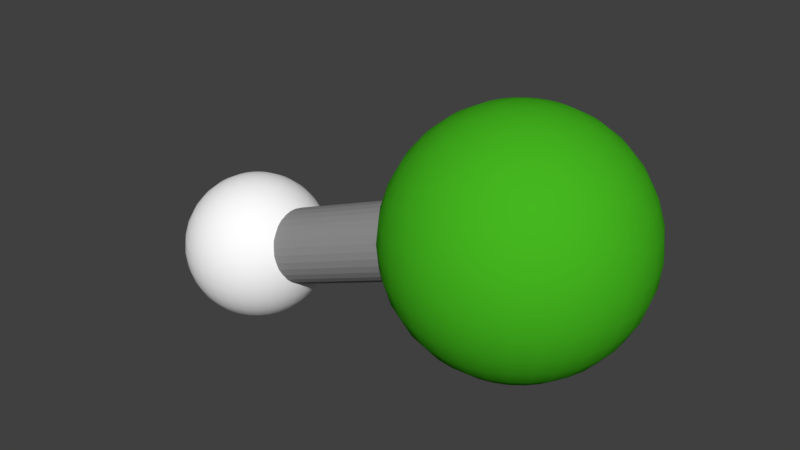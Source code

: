 # Source: HCl.blend  (saved by Blender 2.79.0; exported with 4.5.12 LTS)
import bpy
from mathutils import Matrix  # noqa: F401  (used for matrix-valued properties, if any)

bpy.ops.wm.read_factory_settings(use_empty=True)
scene = bpy.context.scene
scene.name = 'Scene'

# ---- collections
col_collection_1 = bpy.data.collections.new('Collection 1'); scene.collection.children.link(col_collection_1)

# ---- materials (node trees are filled in below, after node groups)
mat_material_003 = bpy.data.materials.new('Material.003')
mat_material_003.alpha_threshold = 0.0
mat_material_003.use_transparent_shadow = False
mat_material_003.diffuse_color = (0.2883, 0.2883, 0.2883, 1.0)
mat_material_003.roughness = 0.5
mat_material_001 = bpy.data.materials.new('Material.001')
mat_material_001.alpha_threshold = 0.0
mat_material_001.use_transparent_shadow = False
mat_material_001.diffuse_color = (1.0, 1.0, 1.0, 1.0)
mat_material_001.roughness = 0.5
mat_material_002 = bpy.data.materials.new('Material.002')
mat_material_002.alpha_threshold = 0.0
mat_material_002.use_transparent_shadow = False
mat_material_002.diffuse_color = (0.05951, 0.4678, 0.0137, 1.0)
mat_material_002.roughness = 0.5

# ---- material node trees

# ---- world
world_world = bpy.data.worlds.new('World'); scene.world = world_world
world_world.color = (0.05088, 0.05088, 0.05088)
world_world.use_sun_shadow = False
world_world.sun_shadow_jitter_overblur = 0.0
world_world.cycles.sampling_method = 'MANUAL'

# ---- meshes
me_cylinder = bpy.data.meshes.new('Cylinder')
me_cylinder.from_pydata([(-3.952, -0.6696, -0.1308), (3.389, -0.2717, 0.558), (-3.987, -0.4887, -0.1137), (3.354, -0.09078, 0.5751), (-4.009, -0.2967, -0.1054), (3.332, 0.1012, 0.5834), (-4.018, -0.1009, -0.1063), (3.323, 0.297, 0.5825), (-4.014, 0.09107, -0.1163), (3.327, 0.489, 0.5725), (-3.997, 0.2719, -0.1351), (3.344, 0.6699, 0.5537), (-3.967, 0.4347, -0.1619), (3.374, 0.8327, 0.5269), (-3.926, 0.5731, -0.1958), (3.415, 0.9711, 0.493), (-3.875, 0.6819, -0.2354), (3.466, 1.08, 0.4534), (-3.816, 0.7568, -0.2791), (3.525, 1.155, 0.4097), (-3.752, 0.7949, -0.3254), (3.589, 1.193, 0.3634), (-3.684, 0.7949, -0.3724), (3.657, 1.193, 0.3164), (-3.616, 0.7567, -0.4183), (3.725, 1.155, 0.2705), (-3.55, 0.6817, -0.4614), (3.791, 1.08, 0.2274), (-3.488, 0.5729, -0.5), (3.852, 0.9709, 0.1888), (-3.434, 0.4345, -0.5326), (3.907, 0.8324, 0.1562), (-3.389, 0.2717, -0.558), (3.952, 0.6696, 0.1308), (-3.354, 0.09078, -0.5751), (3.987, 0.4887, 0.1137), (-3.332, -0.1012, -0.5834), (4.009, 0.2967, 0.1054), (-3.323, -0.297, -0.5825), (4.018, 0.1009, 0.1063), (-3.327, -0.489, -0.5725), (4.014, -0.09107, 0.1163), (-3.344, -0.6699, -0.5537), (3.997, -0.2719, 0.1351), (-3.374, -0.8327, -0.5269), (3.967, -0.4347, 0.1619), (-3.415, -0.9711, -0.493), (3.926, -0.5731, 0.1958), (-3.466, -1.08, -0.4534), (3.875, -0.6819, 0.2354), (-3.525, -1.155, -0.4097), (3.816, -0.7568, 0.2791), (-3.589, -1.193, -0.3634), (3.752, -0.7949, 0.3254), (-3.657, -1.193, -0.3164), (3.684, -0.7949, 0.3724), (-3.725, -1.155, -0.2705), (3.616, -0.7567, 0.4183), (-3.791, -1.08, -0.2274), (3.55, -0.6817, 0.4614), (-3.852, -0.9709, -0.1888), (3.488, -0.5729, 0.5), (-3.907, -0.8324, -0.1562), (3.434, -0.4345, 0.5326)], [], [(0, 1, 3, 2), (2, 3, 5, 4), (4, 5, 7, 6), (6, 7, 9, 8), (8, 9, 11, 10), (10, 11, 13, 12), (12, 13, 15, 14), (14, 15, 17, 16), (16, 17, 19, 18), (18, 19, 21, 20), (20, 21, 23, 22), (22, 23, 25, 24), (24, 25, 27, 26), (26, 27, 29, 28), (28, 29, 31, 30), (30, 31, 33, 32), (32, 33, 35, 34), (34, 35, 37, 36), (36, 37, 39, 38), (38, 39, 41, 40), (40, 41, 43, 42), (42, 43, 45, 44), (44, 45, 47, 46), (46, 47, 49, 48), (48, 49, 51, 50), (50, 51, 53, 52), (52, 53, 55, 54), (54, 55, 57, 56), (56, 57, 59, 58), (58, 59, 61, 60), (3, 1, 63, 61, 59, 57, 55, 53, 51, 49, 47, 45, 43, 41, 39, 37, 35, 33, 31, 29, 27, 25, 23, 21, 19, 17, 15, 13, 11, 9, 7, 5), (60, 61, 63, 62), (62, 63, 1, 0), (0, 2, 4, 6, 8, 10, 12, 14, 16, 18, 20, 22, 24, 26, 28, 30, 32, 34, 36, 38, 40, 42, 44, 46, 48, 50, 52, 54, 56, 58, 60, 62)])
me_cylinder.materials.append(mat_material_003)
me_cylinder.use_remesh_preserve_volume = False
me_cylinder.use_remesh_preserve_attributes = False
me_cylinder.use_mirror_vertex_groups = False
me_cylinder.update()
me_sphere_001 = bpy.data.meshes.new('Sphere.001')
me_sphere_001.from_pydata([(-0.1776, 0.08071, 0.9808), (-0.3484, 0.1583, 0.9239), (-0.5058, 0.2299, 0.8315), (-0.6438, 0.2925, 0.7071), (-0.757, 0.344, 0.5556), (-0.8411, 0.3822, 0.3827), (-0.8929, 0.4058, 0.1951), (-0.9104, 0.4137, 9.045e-08), (-0.8929, 0.4058, -0.1951), (-0.5058, 0.2299, -0.8315), (-0.1585, 0.1138, 0.9808), (-0.3108, 0.2233, 0.9239), (-0.4512, 0.3241, 0.8315), (-0.5743, 0.4125, 0.7071), (-0.6753, 0.4851, 0.5556), (-0.7504, 0.539, 0.3827), (-0.7966, 0.5722, 0.1951), (-0.8122, 0.5834, 9.27e-08), (-0.7966, 0.5722, -0.1951), (-0.7504, 0.539, -0.3827), (-0.6753, 0.4851, -0.5556), (-0.5743, 0.4125, -0.7071), (-0.4512, 0.3241, -0.8315), (-0.3108, 0.2233, -0.9239), (-0.1585, 0.1138, -0.9808), (-0.1332, 0.1425, 0.9808), (-0.2613, 0.2796, 0.9239), (-0.3793, 0.4059, 0.8315), (-0.4828, 0.5166, 0.7071), (-0.5677, 0.6075, 0.5556), (-0.6308, 0.675, 0.3827), (-0.6697, 0.7166, 0.1951), (-0.6828, 0.7306, 9.43e-08), (-0.6697, 0.7166, -0.1951), (-0.6308, 0.675, -0.3827), (-0.5677, 0.6075, -0.5556), (-0.4828, 0.5166, -0.7071), (-0.3793, 0.4059, -0.8315), (-0.2613, 0.2796, -0.9239), (-0.1332, 0.1425, -0.9808), (-0.1028, 0.1658, 0.9808), (-0.2017, 0.3252, 0.9239), (-0.2929, 0.4721, 0.8315), (-0.3727, 0.6009, 0.7071), (-0.4383, 0.7066, 0.5556), (-0.487, 0.7851, 0.3827), (-0.517, 0.8335, 0.1951), (-0.5271, 0.8498, 9.517e-08), (-0.517, 0.8335, -0.1951), (-0.487, 0.7851, -0.3827), (-0.4383, 0.7066, -0.5556), (-0.3727, 0.6009, -0.7071), (-0.2929, 0.4721, -0.8315), (-0.2017, 0.3252, -0.9239), (-0.1028, 0.1658, -0.9808), (-0.06852, 0.1827, 0.9808), (-0.1344, 0.3583, 0.9239), (-0.1951, 0.5202, 0.8315), (-0.2483, 0.6621, 0.7071), (-0.292, 0.7785, 0.5556), (-0.3245, 0.865, 0.3827), (-0.3445, 0.9183, 0.1951), (-0.3512, 0.9363, 9.529e-08), (-0.3445, 0.9183, -0.1951), (-0.3245, 0.865, -0.3827), (-0.292, 0.7785, -0.5556), (-0.2483, 0.6621, -0.7071), (-0.1951, 0.5202, -0.8315), (-0.1344, 0.3583, -0.9239), (-0.06852, 0.1827, -0.9808), (-0.03156, 0.1925, 0.9808), (-0.06192, 0.3776, 0.9239), (-0.08989, 0.5483, 0.8315), (-0.1144, 0.6978, 0.7071), (-0.1345, 0.8205, 0.5556), (-0.1495, 0.9117, 0.3827), (-0.1587, 0.9679, 0.1951), (-0.1618, 0.9868, 9.465e-08), (-0.1587, 0.9679, -0.1951), (-0.1495, 0.9117, -0.3827), (-0.1345, 0.8205, -0.5556), (-0.1144, 0.6978, -0.7071), (-0.08989, 0.5483, -0.8315), (-0.06192, 0.3776, -0.9239), (-0.03156, 0.1925, -0.9808), (0.006601, 0.195, 0.9808), (0.01295, 0.3825, 0.9239), (0.0188, 0.5553, 0.8315), (0.02392, 0.7067, 0.7071), (0.02813, 0.831, 0.5556), (0.03126, 0.9234, 0.3827), (0.03318, 0.9802, 0.1951), (0.03383, 0.9994, 9.327e-08), (0.03318, 0.9802, -0.1951), (0.03126, 0.9234, -0.3827), (0.02813, 0.831, -0.5556), (0.02392, 0.7067, -0.7071), (0.0188, 0.5553, -0.8315), (0.01295, 0.3825, -0.9239), (0.006601, 0.195, -0.9808), (0.04451, 0.1899, 0.9808), (0.08731, 0.3726, 0.9239), (0.1268, 0.5409, 0.8315), (0.1613, 0.6885, 0.7071), (0.1897, 0.8095, 0.5556), (0.2108, 0.8995, 0.3827), (0.2238, 0.9549, 0.1951), (0.2282, 0.9736, 9.121e-08), (0.2238, 0.9549, -0.1951), (0.2108, 0.8995, -0.3827), (0.1897, 0.8095, -0.5556), (0.1613, 0.6885, -0.7071), (0.1268, 0.5409, -0.8315), (0.08731, 0.3726, -0.9239), (0.04451, 0.1899, -0.9808), (0.08071, 0.1776, 0.9808), (0.1583, 0.3484, 0.9239), (0.2299, 0.5058, 0.8315), (0.2925, 0.6438, 0.7071), (0.344, 0.757, 0.5556), (0.3822, 0.8411, 0.3827), (0.4058, 0.8929, 0.1951), (0.4137, 0.9104, 8.854e-08), (0.4058, 0.8929, -0.1951), (0.3822, 0.8411, -0.3827), (0.344, 0.757, -0.5556), (0.2925, 0.6438, -0.7071), (0.2299, 0.5058, -0.8315), (0.1583, 0.3484, -0.9239), (0.08071, 0.1776, -0.9808), (0.1138, 0.1585, 0.9808), (0.2233, 0.3108, 0.9239), (0.3241, 0.4512, 0.8315), (0.4125, 0.5743, 0.7071), (0.4851, 0.6753, 0.5556), (0.539, 0.7504, 0.3827), (0.5722, 0.7966, 0.1951), (0.5834, 0.8122, 8.538e-08), (0.5722, 0.7966, -0.1951), (0.539, 0.7504, -0.3827), (0.4851, 0.6753, -0.5556), (0.4125, 0.5743, -0.7071), (0.3241, 0.4512, -0.8315), (0.2233, 0.3108, -0.9239), (0.1138, 0.1585, -0.9808), (0.1425, 0.1332, 0.9808), (0.2796, 0.2613, 0.9239), (0.4059, 0.3793, 0.8315), (0.5166, 0.4828, 0.7071), (0.6075, 0.5677, 0.5556), (0.675, 0.6308, 0.3827), (0.7166, 0.6697, 0.1951), (0.7306, 0.6828, 8.183e-08), (0.7166, 0.6697, -0.1951), (0.675, 0.6308, -0.3827), (0.6075, 0.5677, -0.5556), (0.5166, 0.4828, -0.7071), (0.4059, 0.3793, -0.8315), (0.2796, 0.2613, -0.9239), (0.1425, 0.1332, -0.9808), (0.1658, 0.1028, 0.9808), (0.3252, 0.2017, 0.9239), (0.4721, 0.2929, 0.8315), (0.6009, 0.3727, 0.7071), (0.7066, 0.4383, 0.5556), (0.7851, 0.487, 0.3827), (0.8335, 0.517, 0.1951), (0.8498, 0.5271, 7.804e-08), (0.8335, 0.517, -0.1951), (0.7851, 0.487, -0.3827), (0.7066, 0.4383, -0.5556), (0.6009, 0.3727, -0.7071), (0.4721, 0.2929, -0.8315), (0.3252, 0.2017, -0.9239), (0.1658, 0.1028, -0.9808), (0.1827, 0.06852, 0.9808), (0.3583, 0.1344, 0.9239), (0.5202, 0.1951, 0.8315), (0.6621, 0.2483, 0.7071), (0.7785, 0.292, 0.5556), (0.865, 0.3245, 0.3827), (0.9183, 0.3445, 0.1951), (0.9363, 0.3512, 7.415e-08), (0.9183, 0.3445, -0.1951), (0.865, 0.3245, -0.3827), (0.7785, 0.292, -0.5556), (0.6621, 0.2483, -0.7071), (0.5202, 0.1951, -0.8315), (0.3583, 0.1344, -0.9239), (0.1827, 0.06852, -0.9808), (0.1925, 0.03156, 0.9808), (0.3776, 0.06192, 0.9239), (0.5483, 0.08989, 0.8315), (0.6978, 0.1144, 0.7071), (0.8205, 0.1345, 0.5556), (0.9117, 0.1495, 0.3827), (0.9679, 0.1587, 0.1951), (0.9868, 0.1618, 7.032e-08), (0.9679, 0.1587, -0.1951), (0.9117, 0.1495, -0.3827), (0.8205, 0.1345, -0.5556), (0.6978, 0.1144, -0.7071), (0.5483, 0.08989, -0.8315), (0.3776, 0.06192, -0.9239), (0.1925, 0.03156, -0.9808), (2.884e-07, -1.167e-07, -1.0), (0.195, -0.0066, 0.9808), (0.3825, -0.01295, 0.9239), (0.5553, -0.0188, 0.8315), (0.7067, -0.02392, 0.7071), (0.831, -0.02813, 0.5556), (0.9234, -0.03126, 0.3827), (0.9802, -0.03318, 0.1951), (0.9994, -0.03383, 6.668e-08), (0.9802, -0.03318, -0.1951), (0.9234, -0.03126, -0.3827), (0.831, -0.02813, -0.5556), (0.7067, -0.02392, -0.7071), (0.5553, -0.0188, -0.8315), (0.3825, -0.01295, -0.9239), (0.195, -0.0066, -0.9808), (0.1899, -0.04451, 0.9808), (0.3726, -0.08731, 0.9239), (0.5409, -0.1268, 0.8315), (0.6885, -0.1613, 0.7071), (0.8095, -0.1897, 0.5556), (0.8995, -0.2108, 0.3827), (0.9549, -0.2238, 0.1951), (0.9736, -0.2282, 6.338e-08), (0.9549, -0.2238, -0.1951), (0.8995, -0.2108, -0.3827), (0.8095, -0.1897, -0.5556), (0.6885, -0.1613, -0.7071), (0.5409, -0.1268, -0.8315), (0.3726, -0.08731, -0.9239), (0.1899, -0.04451, -0.9808), (0.1776, -0.08071, 0.9808), (0.3484, -0.1583, 0.9239), (0.5058, -0.2299, 0.8315), (0.6438, -0.2925, 0.7071), (0.757, -0.344, 0.5556), (0.8411, -0.3822, 0.3827), (0.8929, -0.4058, 0.1951), (0.9104, -0.4137, 6.055e-08), (0.8929, -0.4058, -0.1951), (0.8411, -0.3822, -0.3827), (0.757, -0.344, -0.5556), (0.6438, -0.2925, -0.7071), (0.5058, -0.2299, -0.8315), (0.3484, -0.1583, -0.9239), (0.1776, -0.08071, -0.9808), (0.1585, -0.1138, 0.9808), (0.3108, -0.2233, 0.9239), (0.4512, -0.3241, 0.8315), (0.5743, -0.4125, 0.7071), (0.6753, -0.4851, 0.5556), (0.7504, -0.539, 0.3827), (0.7966, -0.5722, 0.1951), (0.8122, -0.5834, 5.829e-08), (0.7966, -0.5722, -0.1951), (0.7504, -0.539, -0.3827), (0.6753, -0.4851, -0.5556), (0.5743, -0.4125, -0.7071), (0.4512, -0.3241, -0.8315), (0.3108, -0.2233, -0.9239), (0.1585, -0.1138, -0.9808), (0.1332, -0.1425, 0.9808), (0.2613, -0.2796, 0.9239), (0.3793, -0.4059, 0.8315), (0.4828, -0.5166, 0.7071), (0.5677, -0.6075, 0.5556), (0.6308, -0.675, 0.3827), (0.6697, -0.7166, 0.1951), (0.6828, -0.7306, 5.67e-08), (0.6697, -0.7166, -0.1951), (0.6308, -0.675, -0.3827), (0.5677, -0.6075, -0.5556), (0.4828, -0.5166, -0.7071), (0.3793, -0.4059, -0.8315), (0.2613, -0.2796, -0.9239), (0.1332, -0.1425, -0.9808), (0.1028, -0.1658, 0.9808), (0.2017, -0.3252, 0.9239), (0.2929, -0.4721, 0.8315), (0.3727, -0.6009, 0.7071), (0.4383, -0.7066, 0.5556), (0.487, -0.7851, 0.3827), (0.517, -0.8335, 0.1951), (0.5271, -0.8498, 5.582e-08), (0.517, -0.8335, -0.1951), (0.487, -0.7851, -0.3827), (0.4383, -0.7066, -0.5556), (0.3727, -0.6009, -0.7071), (0.2929, -0.4721, -0.8315), (0.2017, -0.3252, -0.9239), (0.1028, -0.1658, -0.9808), (4.193e-07, -4.58e-07, 1.0), (0.06852, -0.1827, 0.9808), (0.1344, -0.3583, 0.9239), (0.1951, -0.5202, 0.8315), (0.2483, -0.6621, 0.7071), (0.292, -0.7785, 0.5556), (0.3245, -0.865, 0.3827), (0.3445, -0.9183, 0.1951), (0.3512, -0.9363, 5.57e-08), (0.3445, -0.9183, -0.1951), (0.3245, -0.865, -0.3827), (0.292, -0.7785, -0.5556), (0.2483, -0.6621, -0.7071), (0.1951, -0.5202, -0.8315), (0.1344, -0.3583, -0.9239), (0.06852, -0.1827, -0.9808), (0.03157, -0.1925, 0.9808), (0.06192, -0.3776, 0.9239), (0.08989, -0.5483, 0.8315), (0.1144, -0.6978, 0.7071), (0.1345, -0.8205, 0.5556), (0.1495, -0.9117, 0.3827), (0.1587, -0.9679, 0.1951), (0.1618, -0.9868, 5.635e-08), (0.1587, -0.9679, -0.1951), (0.1495, -0.9117, -0.3827), (0.1345, -0.8205, -0.5556), (0.1144, -0.6978, -0.7071), (0.08989, -0.5483, -0.8315), (0.06192, -0.3776, -0.9239), (0.03157, -0.1925, -0.9808), (-0.0066, -0.195, 0.9808), (-0.01295, -0.3825, 0.9239), (-0.0188, -0.5553, 0.8315), (-0.02392, -0.7067, 0.7071), (-0.02813, -0.831, 0.5556), (-0.03126, -0.9234, 0.3827), (-0.03318, -0.9802, 0.1951), (-0.03383, -0.9994, 5.773e-08), (-0.03318, -0.9802, -0.1951), (-0.03126, -0.9234, -0.3827), (-0.02813, -0.831, -0.5556), (-0.02392, -0.7067, -0.7071), (-0.0188, -0.5553, -0.8315), (-0.01295, -0.3825, -0.9239), (-0.0066, -0.195, -0.9808), (-0.04451, -0.1899, 0.9808), (-0.08731, -0.3726, 0.9239), (-0.1268, -0.5409, 0.8315), (-0.1613, -0.6885, 0.7071), (-0.1897, -0.8095, 0.5556), (-0.2108, -0.8995, 0.3827), (-0.2238, -0.9549, 0.1951), (-0.2282, -0.9736, 5.979e-08), (-0.2238, -0.9549, -0.1951), (-0.2108, -0.8995, -0.3827), (-0.1897, -0.8095, -0.5556), (-0.1613, -0.6885, -0.7071), (-0.1268, -0.5409, -0.8315), (-0.08731, -0.3726, -0.9239), (-0.04451, -0.1899, -0.9808), (-0.08071, -0.1776, 0.9808), (-0.1583, -0.3484, 0.9239), (-0.2299, -0.5058, 0.8315), (-0.2925, -0.6438, 0.7071), (-0.344, -0.757, 0.5556), (-0.3822, -0.8411, 0.3827), (-0.4058, -0.8929, 0.1951), (-0.4137, -0.9104, 6.245e-08), (-0.4058, -0.8929, -0.1951), (-0.3822, -0.8411, -0.3827), (-0.344, -0.757, -0.5556), (-0.2925, -0.6438, -0.7071), (-0.2299, -0.5058, -0.8315), (-0.1583, -0.3484, -0.9239), (-0.08071, -0.1776, -0.9808), (-0.1138, -0.1585, 0.9808), (-0.2233, -0.3108, 0.9239), (-0.3241, -0.4512, 0.8315), (-0.4125, -0.5743, 0.7071), (-0.4851, -0.6753, 0.5556), (-0.539, -0.7504, 0.3827), (-0.5722, -0.7966, 0.1951), (-0.5834, -0.8122, 6.562e-08), (-0.5722, -0.7966, -0.1951), (-0.539, -0.7504, -0.3827), (-0.4851, -0.6753, -0.5556), (-0.4125, -0.5743, -0.7071), (-0.3241, -0.4512, -0.8315), (-0.2233, -0.3108, -0.9239), (-0.1138, -0.1585, -0.9808), (-0.1425, -0.1332, 0.9808), (-0.2796, -0.2613, 0.9239), (-0.4059, -0.3793, 0.8315), (-0.5166, -0.4828, 0.7071), (-0.6075, -0.5677, 0.5556), (-0.675, -0.6308, 0.3827), (-0.7166, -0.6697, 0.1951), (-0.7306, -0.6828, 6.917e-08), (-0.7166, -0.6697, -0.1951), (-0.675, -0.6308, -0.3827), (-0.6075, -0.5677, -0.5556), (-0.5166, -0.4828, -0.7071), (-0.4059, -0.3793, -0.8315), (-0.2796, -0.2613, -0.9239), (-0.1425, -0.1332, -0.9808), (-0.1658, -0.1028, 0.9808), (-0.3252, -0.2017, 0.9239), (-0.4721, -0.2929, 0.8315), (-0.6009, -0.3727, 0.7071), (-0.7066, -0.4383, 0.5556), (-0.7851, -0.487, 0.3827), (-0.8335, -0.517, 0.1951), (-0.8498, -0.5271, 7.296e-08), (-0.8335, -0.517, -0.1951), (-0.7851, -0.487, -0.3827), (-0.7066, -0.4383, -0.5556), (-0.6009, -0.3727, -0.7071), (-0.4721, -0.2929, -0.8315), (-0.3252, -0.2017, -0.9239), (-0.1658, -0.1028, -0.9808), (-0.1827, -0.06852, 0.9808), (-0.3583, -0.1344, 0.9239), (-0.5202, -0.1951, 0.8315), (-0.6621, -0.2483, 0.7071), (-0.7785, -0.292, 0.5556), (-0.865, -0.3245, 0.3827), (-0.9183, -0.3445, 0.1951), (-0.9363, -0.3512, 7.684e-08), (-0.9183, -0.3445, -0.1951), (-0.865, -0.3245, -0.3827), (-0.7785, -0.292, -0.5556), (-0.6621, -0.2483, -0.7071), (-0.5202, -0.1951, -0.8315), (-0.3583, -0.1344, -0.9239), (-0.1827, -0.06852, -0.9808), (-0.1925, -0.03157, 0.9808), (-0.3776, -0.06192, 0.9239), (-0.5482, -0.08989, 0.8315), (-0.6978, -0.1144, 0.7071), (-0.8205, -0.1345, 0.5556), (-0.9117, -0.1495, 0.3827), (-0.9679, -0.1587, 0.1951), (-0.9868, -0.1618, 8.068e-08), (-0.9679, -0.1587, -0.1951), (-0.9117, -0.1495, -0.3827), (-0.8205, -0.1345, -0.5556), (-0.6978, -0.1144, -0.7071), (-0.5482, -0.08989, -0.8315), (-0.3776, -0.06192, -0.9239), (-0.1925, -0.03157, -0.9808), (-0.195, 0.0066, 0.9808), (-0.3825, 0.01295, 0.9239), (-0.5553, 0.0188, 0.8315), (-0.7067, 0.02392, 0.7071), (-0.831, 0.02813, 0.5556), (-0.9234, 0.03126, 0.3827), (-0.9802, 0.03318, 0.1951), (-0.9994, 0.03383, 8.432e-08), (-0.9802, 0.03318, -0.1951), (-0.9234, 0.03126, -0.3827), (-0.831, 0.02813, -0.5556), (-0.7067, 0.02392, -0.7071), (-0.5553, 0.0188, -0.8315), (-0.3825, 0.01295, -0.9239), (-0.195, 0.0066, -0.9808), (-0.1899, 0.04451, 0.9808), (-0.3726, 0.08731, 0.9239), (-0.5409, 0.1268, 0.8315), (-0.6885, 0.1613, 0.7071), (-0.8095, 0.1897, 0.5556), (-0.8995, 0.2108, 0.3827), (-0.9549, 0.2238, 0.1951), (-0.9736, 0.2282, 8.761e-08), (-0.9549, 0.2238, -0.1951), (-0.8995, 0.2108, -0.3827), (-0.8095, 0.1897, -0.5556), (-0.6885, 0.1613, -0.7071), (-0.5409, 0.1268, -0.8315), (-0.3726, 0.08731, -0.9239), (-0.1899, 0.04451, -0.9808), (-0.8411, 0.3822, -0.3827), (-0.757, 0.344, -0.5556), (-0.6438, 0.2925, -0.7071), (-0.3484, 0.1583, -0.9239), (-0.1776, 0.08071, -0.9808)], [], [(205, 481, 24), (8, 7, 17, 18), (1, 0, 10, 11), (477, 8, 18, 19), (2, 1, 11, 12), (478, 477, 19, 20), (3, 2, 12, 13), (479, 478, 20, 21), (4, 3, 13, 14), (9, 479, 21, 22), (5, 4, 14, 15), (480, 9, 22, 23), (6, 5, 15, 16), (481, 480, 23, 24), (7, 6, 16, 17), (0, 296, 10), (24, 23, 38, 39), (17, 16, 31, 32), (10, 296, 25), (205, 24, 39), (18, 17, 32, 33), (11, 10, 25, 26), (19, 18, 33, 34), (12, 11, 26, 27), (20, 19, 34, 35), (13, 12, 27, 28), (21, 20, 35, 36), (14, 13, 28, 29), (22, 21, 36, 37), (15, 14, 29, 30), (23, 22, 37, 38), (16, 15, 30, 31), (28, 27, 42, 43), (36, 35, 50, 51), (29, 28, 43, 44), (37, 36, 51, 52), (30, 29, 44, 45), (38, 37, 52, 53), (31, 30, 45, 46), (39, 38, 53, 54), (32, 31, 46, 47), (25, 296, 40), (205, 39, 54), (33, 32, 47, 48), (26, 25, 40, 41), (34, 33, 48, 49), (27, 26, 41, 42), (35, 34, 49, 50), (47, 46, 61, 62), (40, 296, 55), (205, 54, 69), (48, 47, 62, 63), (41, 40, 55, 56), (49, 48, 63, 64), (42, 41, 56, 57), (50, 49, 64, 65), (43, 42, 57, 58), (51, 50, 65, 66), (44, 43, 58, 59), (52, 51, 66, 67), (45, 44, 59, 60), (53, 52, 67, 68), (46, 45, 60, 61), (54, 53, 68, 69), (66, 65, 80, 81), (59, 58, 73, 74), (67, 66, 81, 82), (60, 59, 74, 75), (68, 67, 82, 83), (61, 60, 75, 76), (69, 68, 83, 84), (62, 61, 76, 77), (55, 296, 70), (205, 69, 84), (63, 62, 77, 78), (56, 55, 70, 71), (64, 63, 78, 79), (57, 56, 71, 72), (65, 64, 79, 80), (58, 57, 72, 73), (205, 84, 99), (78, 77, 92, 93), (71, 70, 85, 86), (79, 78, 93, 94), (72, 71, 86, 87), (80, 79, 94, 95), (73, 72, 87, 88), (81, 80, 95, 96), (74, 73, 88, 89), (82, 81, 96, 97), (75, 74, 89, 90), (83, 82, 97, 98), (76, 75, 90, 91), (84, 83, 98, 99), (77, 76, 91, 92), (70, 296, 85), (97, 96, 111, 112), (90, 89, 104, 105), (98, 97, 112, 113), (91, 90, 105, 106), (99, 98, 113, 114), (92, 91, 106, 107), (85, 296, 100), (205, 99, 114), (93, 92, 107, 108), (86, 85, 100, 101), (94, 93, 108, 109), (87, 86, 101, 102), (95, 94, 109, 110), (88, 87, 102, 103), (96, 95, 110, 111), (89, 88, 103, 104), (101, 100, 115, 116), (109, 108, 123, 124), (102, 101, 116, 117), (110, 109, 124, 125), (103, 102, 117, 118), (111, 110, 125, 126), (104, 103, 118, 119), (112, 111, 126, 127), (105, 104, 119, 120), (113, 112, 127, 128), (106, 105, 120, 121), (114, 113, 128, 129), (107, 106, 121, 122), (100, 296, 115), (205, 114, 129), (108, 107, 122, 123), (120, 119, 134, 135), (128, 127, 142, 143), (121, 120, 135, 136), (129, 128, 143, 144), (122, 121, 136, 137), (115, 296, 130), (205, 129, 144), (123, 122, 137, 138), (116, 115, 130, 131), (124, 123, 138, 139), (117, 116, 131, 132), (125, 124, 139, 140), (118, 117, 132, 133), (126, 125, 140, 141), (119, 118, 133, 134), (127, 126, 141, 142), (139, 138, 153, 154), (132, 131, 146, 147), (140, 139, 154, 155), (133, 132, 147, 148), (141, 140, 155, 156), (134, 133, 148, 149), (142, 141, 156, 157), (135, 134, 149, 150), (143, 142, 157, 158), (136, 135, 150, 151), (144, 143, 158, 159), (137, 136, 151, 152), (130, 296, 145), (205, 144, 159), (138, 137, 152, 153), (131, 130, 145, 146), (158, 157, 172, 173), (151, 150, 165, 166), (159, 158, 173, 174), (152, 151, 166, 167), (145, 296, 160), (205, 159, 174), (153, 152, 167, 168), (146, 145, 160, 161), (154, 153, 168, 169), (147, 146, 161, 162), (155, 154, 169, 170), (148, 147, 162, 163), (156, 155, 170, 171), (149, 148, 163, 164), (157, 156, 171, 172), (150, 149, 164, 165), (162, 161, 176, 177), (170, 169, 184, 185), (163, 162, 177, 178), (171, 170, 185, 186), (164, 163, 178, 179), (172, 171, 186, 187), (165, 164, 179, 180), (173, 172, 187, 188), (166, 165, 180, 181), (174, 173, 188, 189), (167, 166, 181, 182), (160, 296, 175), (205, 174, 189), (168, 167, 182, 183), (161, 160, 175, 176), (169, 168, 183, 184), (181, 180, 195, 196), (189, 188, 203, 204), (182, 181, 196, 197), (175, 296, 190), (205, 189, 204), (183, 182, 197, 198), (176, 175, 190, 191), (184, 183, 198, 199), (177, 176, 191, 192), (185, 184, 199, 200), (178, 177, 192, 193), (186, 185, 200, 201), (179, 178, 193, 194), (187, 186, 201, 202), (180, 179, 194, 195), (188, 187, 202, 203), (200, 199, 215, 216), (193, 192, 208, 209), (201, 200, 216, 217), (194, 193, 209, 210), (202, 201, 217, 218), (195, 194, 210, 211), (203, 202, 218, 219), (196, 195, 211, 212), (204, 203, 219, 220), (197, 196, 212, 213), (190, 296, 206), (205, 204, 220), (198, 197, 213, 214), (191, 190, 206, 207), (199, 198, 214, 215), (192, 191, 207, 208), (220, 219, 234, 235), (213, 212, 227, 228), (206, 296, 221), (205, 220, 235), (214, 213, 228, 229), (207, 206, 221, 222), (215, 214, 229, 230), (208, 207, 222, 223), (216, 215, 230, 231), (209, 208, 223, 224), (217, 216, 231, 232), (210, 209, 224, 225), (218, 217, 232, 233), (211, 210, 225, 226), (219, 218, 233, 234), (212, 211, 226, 227), (232, 231, 246, 247), (225, 224, 239, 240), (233, 232, 247, 248), (226, 225, 240, 241), (234, 233, 248, 249), (227, 226, 241, 242), (235, 234, 249, 250), (228, 227, 242, 243), (221, 296, 236), (205, 235, 250), (229, 228, 243, 244), (222, 221, 236, 237), (230, 229, 244, 245), (223, 222, 237, 238), (231, 230, 245, 246), (224, 223, 238, 239), (236, 296, 251), (205, 250, 265), (244, 243, 258, 259), (237, 236, 251, 252), (245, 244, 259, 260), (238, 237, 252, 253), (246, 245, 260, 261), (239, 238, 253, 254), (247, 246, 261, 262), (240, 239, 254, 255), (248, 247, 262, 263), (241, 240, 255, 256), (249, 248, 263, 264), (242, 241, 256, 257), (250, 249, 264, 265), (243, 242, 257, 258), (255, 254, 269, 270), (263, 262, 277, 278), (256, 255, 270, 271), (264, 263, 278, 279), (257, 256, 271, 272), (265, 264, 279, 280), (258, 257, 272, 273), (251, 296, 266), (205, 265, 280), (259, 258, 273, 274), (252, 251, 266, 267), (260, 259, 274, 275), (253, 252, 267, 268), (261, 260, 275, 276), (254, 253, 268, 269), (262, 261, 276, 277), (274, 273, 288, 289), (267, 266, 281, 282), (275, 274, 289, 290), (268, 267, 282, 283), (276, 275, 290, 291), (269, 268, 283, 284), (277, 276, 291, 292), (270, 269, 284, 285), (278, 277, 292, 293), (271, 270, 285, 286), (279, 278, 293, 294), (272, 271, 286, 287), (280, 279, 294, 295), (273, 272, 287, 288), (266, 296, 281), (205, 280, 295), (293, 292, 308, 309), (286, 285, 301, 302), (294, 293, 309, 310), (287, 286, 302, 303), (295, 294, 310, 311), (288, 287, 303, 304), (281, 296, 297), (205, 295, 311), (289, 288, 304, 305), (282, 281, 297, 298), (290, 289, 305, 306), (283, 282, 298, 299), (291, 290, 306, 307), (284, 283, 299, 300), (292, 291, 307, 308), (285, 284, 300, 301), (298, 297, 312, 313), (306, 305, 320, 321), (299, 298, 313, 314), (307, 306, 321, 322), (300, 299, 314, 315), (308, 307, 322, 323), (301, 300, 315, 316), (309, 308, 323, 324), (302, 301, 316, 317), (310, 309, 324, 325), (303, 302, 317, 318), (311, 310, 325, 326), (304, 303, 318, 319), (297, 296, 312), (205, 311, 326), (305, 304, 319, 320), (317, 316, 331, 332), (325, 324, 339, 340), (318, 317, 332, 333), (326, 325, 340, 341), (319, 318, 333, 334), (312, 296, 327), (205, 326, 341), (320, 319, 334, 335), (313, 312, 327, 328), (321, 320, 335, 336), (314, 313, 328, 329), (322, 321, 336, 337), (315, 314, 329, 330), (323, 322, 337, 338), (316, 315, 330, 331), (324, 323, 338, 339), (336, 335, 350, 351), (329, 328, 343, 344), (337, 336, 351, 352), (330, 329, 344, 345), (338, 337, 352, 353), (331, 330, 345, 346), (339, 338, 353, 354), (332, 331, 346, 347), (340, 339, 354, 355), (333, 332, 347, 348), (341, 340, 355, 356), (334, 333, 348, 349), (327, 296, 342), (205, 341, 356), (335, 334, 349, 350), (328, 327, 342, 343), (355, 354, 369, 370), (348, 347, 362, 363), (356, 355, 370, 371), (349, 348, 363, 364), (342, 296, 357), (205, 356, 371), (350, 349, 364, 365), (343, 342, 357, 358), (351, 350, 365, 366), (344, 343, 358, 359), (352, 351, 366, 367), (345, 344, 359, 360), (353, 352, 367, 368), (346, 345, 360, 361), (354, 353, 368, 369), (347, 346, 361, 362), (367, 366, 381, 382), (360, 359, 374, 375), (368, 367, 382, 383), (361, 360, 375, 376), (369, 368, 383, 384), (362, 361, 376, 377), (370, 369, 384, 385), (363, 362, 377, 378), (371, 370, 385, 386), (364, 363, 378, 379), (357, 296, 372), (205, 371, 386), (365, 364, 379, 380), (358, 357, 372, 373), (366, 365, 380, 381), (359, 358, 373, 374), (386, 385, 400, 401), (379, 378, 393, 394), (372, 296, 387), (205, 386, 401), (380, 379, 394, 395), (373, 372, 387, 388), (381, 380, 395, 396), (374, 373, 388, 389), (382, 381, 396, 397), (375, 374, 389, 390), (383, 382, 397, 398), (376, 375, 390, 391), (384, 383, 398, 399), (377, 376, 391, 392), (385, 384, 399, 400), (378, 377, 392, 393), (390, 389, 404, 405), (398, 397, 412, 413), (391, 390, 405, 406), (399, 398, 413, 414), (392, 391, 406, 407), (400, 399, 414, 415), (393, 392, 407, 408), (401, 400, 415, 416), (394, 393, 408, 409), (387, 296, 402), (205, 401, 416), (395, 394, 409, 410), (388, 387, 402, 403), (396, 395, 410, 411), (389, 388, 403, 404), (397, 396, 411, 412), (409, 408, 423, 424), (402, 296, 417), (205, 416, 431), (410, 409, 424, 425), (403, 402, 417, 418), (411, 410, 425, 426), (404, 403, 418, 419), (412, 411, 426, 427), (405, 404, 419, 420), (413, 412, 427, 428), (406, 405, 420, 421), (414, 413, 428, 429), (407, 406, 421, 422), (415, 414, 429, 430), (408, 407, 422, 423), (416, 415, 430, 431), (428, 427, 442, 443), (421, 420, 435, 436), (429, 428, 443, 444), (422, 421, 436, 437), (430, 429, 444, 445), (423, 422, 437, 438), (431, 430, 445, 446), (424, 423, 438, 439), (417, 296, 432), (205, 431, 446), (425, 424, 439, 440), (418, 417, 432, 433), (426, 425, 440, 441), (419, 418, 433, 434), (427, 426, 441, 442), (420, 419, 434, 435), (432, 296, 447), (205, 446, 461), (440, 439, 454, 455), (433, 432, 447, 448), (441, 440, 455, 456), (434, 433, 448, 449), (442, 441, 456, 457), (435, 434, 449, 450), (443, 442, 457, 458), (436, 435, 450, 451), (444, 443, 458, 459), (437, 436, 451, 452), (445, 444, 459, 460), (438, 437, 452, 453), (446, 445, 460, 461), (439, 438, 453, 454), (451, 450, 465, 466), (459, 458, 473, 474), (452, 451, 466, 467), (460, 459, 474, 475), (453, 452, 467, 468), (461, 460, 475, 476), (454, 453, 468, 469), (447, 296, 462), (205, 461, 476), (455, 454, 469, 470), (448, 447, 462, 463), (456, 455, 470, 471), (449, 448, 463, 464), (457, 456, 471, 472), (450, 449, 464, 465), (458, 457, 472, 473), (470, 469, 7, 8), (463, 462, 0, 1), (471, 470, 8, 477), (464, 463, 1, 2), (472, 471, 477, 478), (465, 464, 2, 3), (473, 472, 478, 479), (466, 465, 3, 4), (474, 473, 479, 9), (467, 466, 4, 5), (475, 474, 9, 480), (468, 467, 5, 6), (476, 475, 480, 481), (469, 468, 6, 7), (462, 296, 0), (205, 476, 481)])
me_sphere_001.polygons.foreach_set('use_smooth', [True] * 512)
me_sphere_001.materials.append(mat_material_001)
me_sphere_001.use_remesh_preserve_volume = False
me_sphere_001.use_remesh_preserve_attributes = False
me_sphere_001.use_mirror_vertex_groups = False
me_sphere_001.update()
me_sphere = bpy.data.meshes.new('Sphere')
me_sphere.from_pydata([(-0.1776, 0.08071, 0.9808), (-0.3484, 0.1583, 0.9239), (-0.5058, 0.2299, 0.8315), (-0.6438, 0.2925, 0.7071), (-0.757, 0.344, 0.5556), (-0.8411, 0.3822, 0.3827), (-0.8929, 0.4058, 0.1951), (-0.9104, 0.4137, 9.045e-08), (-0.8929, 0.4058, -0.1951), (-0.5058, 0.2299, -0.8315), (-0.1585, 0.1138, 0.9808), (-0.3108, 0.2233, 0.9239), (-0.4512, 0.3241, 0.8315), (-0.5743, 0.4125, 0.7071), (-0.6753, 0.4851, 0.5556), (-0.7504, 0.539, 0.3827), (-0.7966, 0.5722, 0.1951), (-0.8122, 0.5834, 9.27e-08), (-0.7966, 0.5722, -0.1951), (-0.7504, 0.539, -0.3827), (-0.6753, 0.4851, -0.5556), (-0.5743, 0.4125, -0.7071), (-0.4512, 0.3241, -0.8315), (-0.3108, 0.2233, -0.9239), (-0.1585, 0.1138, -0.9808), (-0.1332, 0.1425, 0.9808), (-0.2613, 0.2796, 0.9239), (-0.3793, 0.4059, 0.8315), (-0.4828, 0.5166, 0.7071), (-0.5677, 0.6075, 0.5556), (-0.6308, 0.675, 0.3827), (-0.6697, 0.7166, 0.1951), (-0.6828, 0.7306, 9.43e-08), (-0.6697, 0.7166, -0.1951), (-0.6308, 0.675, -0.3827), (-0.5677, 0.6075, -0.5556), (-0.4828, 0.5166, -0.7071), (-0.3793, 0.4059, -0.8315), (-0.2613, 0.2796, -0.9239), (-0.1332, 0.1425, -0.9808), (-0.1028, 0.1658, 0.9808), (-0.2017, 0.3252, 0.9239), (-0.2929, 0.4721, 0.8315), (-0.3727, 0.6009, 0.7071), (-0.4383, 0.7066, 0.5556), (-0.487, 0.7851, 0.3827), (-0.517, 0.8335, 0.1951), (-0.5271, 0.8498, 9.517e-08), (-0.517, 0.8335, -0.1951), (-0.487, 0.7851, -0.3827), (-0.4383, 0.7066, -0.5556), (-0.3727, 0.6009, -0.7071), (-0.2929, 0.4721, -0.8315), (-0.2017, 0.3252, -0.9239), (-0.1028, 0.1658, -0.9808), (-0.06852, 0.1827, 0.9808), (-0.1344, 0.3583, 0.9239), (-0.1951, 0.5202, 0.8315), (-0.2483, 0.6621, 0.7071), (-0.292, 0.7785, 0.5556), (-0.3245, 0.865, 0.3827), (-0.3445, 0.9183, 0.1951), (-0.3512, 0.9363, 9.529e-08), (-0.3445, 0.9183, -0.1951), (-0.3245, 0.865, -0.3827), (-0.292, 0.7785, -0.5556), (-0.2483, 0.6621, -0.7071), (-0.1951, 0.5202, -0.8315), (-0.1344, 0.3583, -0.9239), (-0.06852, 0.1827, -0.9808), (-0.03156, 0.1925, 0.9808), (-0.06192, 0.3776, 0.9239), (-0.08989, 0.5483, 0.8315), (-0.1144, 0.6978, 0.7071), (-0.1345, 0.8205, 0.5556), (-0.1495, 0.9117, 0.3827), (-0.1587, 0.9679, 0.1951), (-0.1618, 0.9868, 9.465e-08), (-0.1587, 0.9679, -0.1951), (-0.1495, 0.9117, -0.3827), (-0.1345, 0.8205, -0.5556), (-0.1144, 0.6978, -0.7071), (-0.08989, 0.5483, -0.8315), (-0.06192, 0.3776, -0.9239), (-0.03156, 0.1925, -0.9808), (0.006601, 0.195, 0.9808), (0.01295, 0.3825, 0.9239), (0.0188, 0.5553, 0.8315), (0.02392, 0.7067, 0.7071), (0.02813, 0.831, 0.5556), (0.03126, 0.9234, 0.3827), (0.03318, 0.9802, 0.1951), (0.03383, 0.9994, 9.327e-08), (0.03318, 0.9802, -0.1951), (0.03126, 0.9234, -0.3827), (0.02813, 0.831, -0.5556), (0.02392, 0.7067, -0.7071), (0.0188, 0.5553, -0.8315), (0.01295, 0.3825, -0.9239), (0.006601, 0.195, -0.9808), (0.04451, 0.1899, 0.9808), (0.08731, 0.3726, 0.9239), (0.1268, 0.5409, 0.8315), (0.1613, 0.6885, 0.7071), (0.1897, 0.8095, 0.5556), (0.2108, 0.8995, 0.3827), (0.2238, 0.9549, 0.1951), (0.2282, 0.9736, 9.121e-08), (0.2238, 0.9549, -0.1951), (0.2108, 0.8995, -0.3827), (0.1897, 0.8095, -0.5556), (0.1613, 0.6885, -0.7071), (0.1268, 0.5409, -0.8315), (0.08731, 0.3726, -0.9239), (0.04451, 0.1899, -0.9808), (0.08071, 0.1776, 0.9808), (0.1583, 0.3484, 0.9239), (0.2299, 0.5058, 0.8315), (0.2925, 0.6438, 0.7071), (0.344, 0.757, 0.5556), (0.3822, 0.8411, 0.3827), (0.4058, 0.8929, 0.1951), (0.4137, 0.9104, 8.854e-08), (0.4058, 0.8929, -0.1951), (0.3822, 0.8411, -0.3827), (0.344, 0.757, -0.5556), (0.2925, 0.6438, -0.7071), (0.2299, 0.5058, -0.8315), (0.1583, 0.3484, -0.9239), (0.08071, 0.1776, -0.9808), (0.1138, 0.1585, 0.9808), (0.2233, 0.3108, 0.9239), (0.3241, 0.4512, 0.8315), (0.4125, 0.5743, 0.7071), (0.4851, 0.6753, 0.5556), (0.539, 0.7504, 0.3827), (0.5722, 0.7966, 0.1951), (0.5834, 0.8122, 8.538e-08), (0.5722, 0.7966, -0.1951), (0.539, 0.7504, -0.3827), (0.4851, 0.6753, -0.5556), (0.4125, 0.5743, -0.7071), (0.3241, 0.4512, -0.8315), (0.2233, 0.3108, -0.9239), (0.1138, 0.1585, -0.9808), (0.1425, 0.1332, 0.9808), (0.2796, 0.2613, 0.9239), (0.4059, 0.3793, 0.8315), (0.5166, 0.4828, 0.7071), (0.6075, 0.5677, 0.5556), (0.675, 0.6308, 0.3827), (0.7166, 0.6697, 0.1951), (0.7306, 0.6828, 8.183e-08), (0.7166, 0.6697, -0.1951), (0.675, 0.6308, -0.3827), (0.6075, 0.5677, -0.5556), (0.5166, 0.4828, -0.7071), (0.4059, 0.3793, -0.8315), (0.2796, 0.2613, -0.9239), (0.1425, 0.1332, -0.9808), (0.1658, 0.1028, 0.9808), (0.3252, 0.2017, 0.9239), (0.4721, 0.2929, 0.8315), (0.6009, 0.3727, 0.7071), (0.7066, 0.4383, 0.5556), (0.7851, 0.487, 0.3827), (0.8335, 0.517, 0.1951), (0.8498, 0.5271, 7.804e-08), (0.8335, 0.517, -0.1951), (0.7851, 0.487, -0.3827), (0.7066, 0.4383, -0.5556), (0.6009, 0.3727, -0.7071), (0.4721, 0.2929, -0.8315), (0.3252, 0.2017, -0.9239), (0.1658, 0.1028, -0.9808), (0.1827, 0.06852, 0.9808), (0.3583, 0.1344, 0.9239), (0.5202, 0.1951, 0.8315), (0.6621, 0.2483, 0.7071), (0.7785, 0.292, 0.5556), (0.865, 0.3245, 0.3827), (0.9183, 0.3445, 0.1951), (0.9363, 0.3512, 7.415e-08), (0.9183, 0.3445, -0.1951), (0.865, 0.3245, -0.3827), (0.7785, 0.292, -0.5556), (0.6621, 0.2483, -0.7071), (0.5202, 0.1951, -0.8315), (0.3583, 0.1344, -0.9239), (0.1827, 0.06852, -0.9808), (0.1925, 0.03156, 0.9808), (0.3776, 0.06192, 0.9239), (0.5483, 0.08989, 0.8315), (0.6978, 0.1144, 0.7071), (0.8205, 0.1345, 0.5556), (0.9117, 0.1495, 0.3827), (0.9679, 0.1587, 0.1951), (0.9868, 0.1618, 7.032e-08), (0.9679, 0.1587, -0.1951), (0.9117, 0.1495, -0.3827), (0.8205, 0.1345, -0.5556), (0.6978, 0.1144, -0.7071), (0.5483, 0.08989, -0.8315), (0.3776, 0.06192, -0.9239), (0.1925, 0.03156, -0.9808), (2.884e-07, -1.167e-07, -1.0), (0.195, -0.0066, 0.9808), (0.3825, -0.01295, 0.9239), (0.5553, -0.0188, 0.8315), (0.7067, -0.02392, 0.7071), (0.831, -0.02813, 0.5556), (0.9234, -0.03126, 0.3827), (0.9802, -0.03318, 0.1951), (0.9994, -0.03383, 6.668e-08), (0.9802, -0.03318, -0.1951), (0.9234, -0.03126, -0.3827), (0.831, -0.02813, -0.5556), (0.7067, -0.02392, -0.7071), (0.5553, -0.0188, -0.8315), (0.3825, -0.01295, -0.9239), (0.195, -0.0066, -0.9808), (0.1899, -0.04451, 0.9808), (0.3726, -0.08731, 0.9239), (0.5409, -0.1268, 0.8315), (0.6885, -0.1613, 0.7071), (0.8095, -0.1897, 0.5556), (0.8995, -0.2108, 0.3827), (0.9549, -0.2238, 0.1951), (0.9736, -0.2282, 6.338e-08), (0.9549, -0.2238, -0.1951), (0.8995, -0.2108, -0.3827), (0.8095, -0.1897, -0.5556), (0.6885, -0.1613, -0.7071), (0.5409, -0.1268, -0.8315), (0.3726, -0.08731, -0.9239), (0.1899, -0.04451, -0.9808), (0.1776, -0.08071, 0.9808), (0.3484, -0.1583, 0.9239), (0.5058, -0.2299, 0.8315), (0.6438, -0.2925, 0.7071), (0.757, -0.344, 0.5556), (0.8411, -0.3822, 0.3827), (0.8929, -0.4058, 0.1951), (0.9104, -0.4137, 6.055e-08), (0.8929, -0.4058, -0.1951), (0.8411, -0.3822, -0.3827), (0.757, -0.344, -0.5556), (0.6438, -0.2925, -0.7071), (0.5058, -0.2299, -0.8315), (0.3484, -0.1583, -0.9239), (0.1776, -0.08071, -0.9808), (0.1585, -0.1138, 0.9808), (0.3108, -0.2233, 0.9239), (0.4512, -0.3241, 0.8315), (0.5743, -0.4125, 0.7071), (0.6753, -0.4851, 0.5556), (0.7504, -0.539, 0.3827), (0.7966, -0.5722, 0.1951), (0.8122, -0.5834, 5.829e-08), (0.7966, -0.5722, -0.1951), (0.7504, -0.539, -0.3827), (0.6753, -0.4851, -0.5556), (0.5743, -0.4125, -0.7071), (0.4512, -0.3241, -0.8315), (0.3108, -0.2233, -0.9239), (0.1585, -0.1138, -0.9808), (0.1332, -0.1425, 0.9808), (0.2613, -0.2796, 0.9239), (0.3793, -0.4059, 0.8315), (0.4828, -0.5166, 0.7071), (0.5677, -0.6075, 0.5556), (0.6308, -0.675, 0.3827), (0.6697, -0.7166, 0.1951), (0.6828, -0.7306, 5.67e-08), (0.6697, -0.7166, -0.1951), (0.6308, -0.675, -0.3827), (0.5677, -0.6075, -0.5556), (0.4828, -0.5166, -0.7071), (0.3793, -0.4059, -0.8315), (0.2613, -0.2796, -0.9239), (0.1332, -0.1425, -0.9808), (0.1028, -0.1658, 0.9808), (0.2017, -0.3252, 0.9239), (0.2929, -0.4721, 0.8315), (0.3727, -0.6009, 0.7071), (0.4383, -0.7066, 0.5556), (0.487, -0.7851, 0.3827), (0.517, -0.8335, 0.1951), (0.5271, -0.8498, 5.582e-08), (0.517, -0.8335, -0.1951), (0.487, -0.7851, -0.3827), (0.4383, -0.7066, -0.5556), (0.3727, -0.6009, -0.7071), (0.2929, -0.4721, -0.8315), (0.2017, -0.3252, -0.9239), (0.1028, -0.1658, -0.9808), (4.193e-07, -4.58e-07, 1.0), (0.06852, -0.1827, 0.9808), (0.1344, -0.3583, 0.9239), (0.1951, -0.5202, 0.8315), (0.2483, -0.6621, 0.7071), (0.292, -0.7785, 0.5556), (0.3245, -0.865, 0.3827), (0.3445, -0.9183, 0.1951), (0.3512, -0.9363, 5.57e-08), (0.3445, -0.9183, -0.1951), (0.3245, -0.865, -0.3827), (0.292, -0.7785, -0.5556), (0.2483, -0.6621, -0.7071), (0.1951, -0.5202, -0.8315), (0.1344, -0.3583, -0.9239), (0.06852, -0.1827, -0.9808), (0.03157, -0.1925, 0.9808), (0.06192, -0.3776, 0.9239), (0.08989, -0.5483, 0.8315), (0.1144, -0.6978, 0.7071), (0.1345, -0.8205, 0.5556), (0.1495, -0.9117, 0.3827), (0.1587, -0.9679, 0.1951), (0.1618, -0.9868, 5.635e-08), (0.1587, -0.9679, -0.1951), (0.1495, -0.9117, -0.3827), (0.1345, -0.8205, -0.5556), (0.1144, -0.6978, -0.7071), (0.08989, -0.5483, -0.8315), (0.06192, -0.3776, -0.9239), (0.03157, -0.1925, -0.9808), (-0.0066, -0.195, 0.9808), (-0.01295, -0.3825, 0.9239), (-0.0188, -0.5553, 0.8315), (-0.02392, -0.7067, 0.7071), (-0.02813, -0.831, 0.5556), (-0.03126, -0.9234, 0.3827), (-0.03318, -0.9802, 0.1951), (-0.03383, -0.9994, 5.773e-08), (-0.03318, -0.9802, -0.1951), (-0.03126, -0.9234, -0.3827), (-0.02813, -0.831, -0.5556), (-0.02392, -0.7067, -0.7071), (-0.0188, -0.5553, -0.8315), (-0.01295, -0.3825, -0.9239), (-0.0066, -0.195, -0.9808), (-0.04451, -0.1899, 0.9808), (-0.08731, -0.3726, 0.9239), (-0.1268, -0.5409, 0.8315), (-0.1613, -0.6885, 0.7071), (-0.1897, -0.8095, 0.5556), (-0.2108, -0.8995, 0.3827), (-0.2238, -0.9549, 0.1951), (-0.2282, -0.9736, 5.979e-08), (-0.2238, -0.9549, -0.1951), (-0.2108, -0.8995, -0.3827), (-0.1897, -0.8095, -0.5556), (-0.1613, -0.6885, -0.7071), (-0.1268, -0.5409, -0.8315), (-0.08731, -0.3726, -0.9239), (-0.04451, -0.1899, -0.9808), (-0.08071, -0.1776, 0.9808), (-0.1583, -0.3484, 0.9239), (-0.2299, -0.5058, 0.8315), (-0.2925, -0.6438, 0.7071), (-0.344, -0.757, 0.5556), (-0.3822, -0.8411, 0.3827), (-0.4058, -0.8929, 0.1951), (-0.4137, -0.9104, 6.245e-08), (-0.4058, -0.8929, -0.1951), (-0.3822, -0.8411, -0.3827), (-0.344, -0.757, -0.5556), (-0.2925, -0.6438, -0.7071), (-0.2299, -0.5058, -0.8315), (-0.1583, -0.3484, -0.9239), (-0.08071, -0.1776, -0.9808), (-0.1138, -0.1585, 0.9808), (-0.2233, -0.3108, 0.9239), (-0.3241, -0.4512, 0.8315), (-0.4125, -0.5743, 0.7071), (-0.4851, -0.6753, 0.5556), (-0.539, -0.7504, 0.3827), (-0.5722, -0.7966, 0.1951), (-0.5834, -0.8122, 6.562e-08), (-0.5722, -0.7966, -0.1951), (-0.539, -0.7504, -0.3827), (-0.4851, -0.6753, -0.5556), (-0.4125, -0.5743, -0.7071), (-0.3241, -0.4512, -0.8315), (-0.2233, -0.3108, -0.9239), (-0.1138, -0.1585, -0.9808), (-0.1425, -0.1332, 0.9808), (-0.2796, -0.2613, 0.9239), (-0.4059, -0.3793, 0.8315), (-0.5166, -0.4828, 0.7071), (-0.6075, -0.5677, 0.5556), (-0.675, -0.6308, 0.3827), (-0.7166, -0.6697, 0.1951), (-0.7306, -0.6828, 6.917e-08), (-0.7166, -0.6697, -0.1951), (-0.675, -0.6308, -0.3827), (-0.6075, -0.5677, -0.5556), (-0.5166, -0.4828, -0.7071), (-0.4059, -0.3793, -0.8315), (-0.2796, -0.2613, -0.9239), (-0.1425, -0.1332, -0.9808), (-0.1658, -0.1028, 0.9808), (-0.3252, -0.2017, 0.9239), (-0.4721, -0.2929, 0.8315), (-0.6009, -0.3727, 0.7071), (-0.7066, -0.4383, 0.5556), (-0.7851, -0.487, 0.3827), (-0.8335, -0.517, 0.1951), (-0.8498, -0.5271, 7.296e-08), (-0.8335, -0.517, -0.1951), (-0.7851, -0.487, -0.3827), (-0.7066, -0.4383, -0.5556), (-0.6009, -0.3727, -0.7071), (-0.4721, -0.2929, -0.8315), (-0.3252, -0.2017, -0.9239), (-0.1658, -0.1028, -0.9808), (-0.1827, -0.06852, 0.9808), (-0.3583, -0.1344, 0.9239), (-0.5202, -0.1951, 0.8315), (-0.6621, -0.2483, 0.7071), (-0.7785, -0.292, 0.5556), (-0.865, -0.3245, 0.3827), (-0.9183, -0.3445, 0.1951), (-0.9363, -0.3512, 7.684e-08), (-0.9183, -0.3445, -0.1951), (-0.865, -0.3245, -0.3827), (-0.7785, -0.292, -0.5556), (-0.6621, -0.2483, -0.7071), (-0.5202, -0.1951, -0.8315), (-0.3583, -0.1344, -0.9239), (-0.1827, -0.06852, -0.9808), (-0.1925, -0.03157, 0.9808), (-0.3776, -0.06192, 0.9239), (-0.5482, -0.08989, 0.8315), (-0.6978, -0.1144, 0.7071), (-0.8205, -0.1345, 0.5556), (-0.9117, -0.1495, 0.3827), (-0.9679, -0.1587, 0.1951), (-0.9868, -0.1618, 8.068e-08), (-0.9679, -0.1587, -0.1951), (-0.9117, -0.1495, -0.3827), (-0.8205, -0.1345, -0.5556), (-0.6978, -0.1144, -0.7071), (-0.5482, -0.08989, -0.8315), (-0.3776, -0.06192, -0.9239), (-0.1925, -0.03157, -0.9808), (-0.195, 0.0066, 0.9808), (-0.3825, 0.01295, 0.9239), (-0.5553, 0.0188, 0.8315), (-0.7067, 0.02392, 0.7071), (-0.831, 0.02813, 0.5556), (-0.9234, 0.03126, 0.3827), (-0.9802, 0.03318, 0.1951), (-0.9994, 0.03383, 8.432e-08), (-0.9802, 0.03318, -0.1951), (-0.9234, 0.03126, -0.3827), (-0.831, 0.02813, -0.5556), (-0.7067, 0.02392, -0.7071), (-0.5553, 0.0188, -0.8315), (-0.3825, 0.01295, -0.9239), (-0.195, 0.0066, -0.9808), (-0.1899, 0.04451, 0.9808), (-0.3726, 0.08731, 0.9239), (-0.5409, 0.1268, 0.8315), (-0.6885, 0.1613, 0.7071), (-0.8095, 0.1897, 0.5556), (-0.8995, 0.2108, 0.3827), (-0.9549, 0.2238, 0.1951), (-0.9736, 0.2282, 8.761e-08), (-0.9549, 0.2238, -0.1951), (-0.8995, 0.2108, -0.3827), (-0.8095, 0.1897, -0.5556), (-0.6885, 0.1613, -0.7071), (-0.5409, 0.1268, -0.8315), (-0.3726, 0.08731, -0.9239), (-0.1899, 0.04451, -0.9808), (-0.8411, 0.3822, -0.3827), (-0.757, 0.344, -0.5556), (-0.6438, 0.2925, -0.7071), (-0.3484, 0.1583, -0.9239), (-0.1776, 0.08071, -0.9808)], [], [(205, 481, 24), (8, 7, 17, 18), (1, 0, 10, 11), (477, 8, 18, 19), (2, 1, 11, 12), (478, 477, 19, 20), (3, 2, 12, 13), (479, 478, 20, 21), (4, 3, 13, 14), (9, 479, 21, 22), (5, 4, 14, 15), (480, 9, 22, 23), (6, 5, 15, 16), (481, 480, 23, 24), (7, 6, 16, 17), (0, 296, 10), (24, 23, 38, 39), (17, 16, 31, 32), (10, 296, 25), (205, 24, 39), (18, 17, 32, 33), (11, 10, 25, 26), (19, 18, 33, 34), (12, 11, 26, 27), (20, 19, 34, 35), (13, 12, 27, 28), (21, 20, 35, 36), (14, 13, 28, 29), (22, 21, 36, 37), (15, 14, 29, 30), (23, 22, 37, 38), (16, 15, 30, 31), (28, 27, 42, 43), (36, 35, 50, 51), (29, 28, 43, 44), (37, 36, 51, 52), (30, 29, 44, 45), (38, 37, 52, 53), (31, 30, 45, 46), (39, 38, 53, 54), (32, 31, 46, 47), (25, 296, 40), (205, 39, 54), (33, 32, 47, 48), (26, 25, 40, 41), (34, 33, 48, 49), (27, 26, 41, 42), (35, 34, 49, 50), (47, 46, 61, 62), (40, 296, 55), (205, 54, 69), (48, 47, 62, 63), (41, 40, 55, 56), (49, 48, 63, 64), (42, 41, 56, 57), (50, 49, 64, 65), (43, 42, 57, 58), (51, 50, 65, 66), (44, 43, 58, 59), (52, 51, 66, 67), (45, 44, 59, 60), (53, 52, 67, 68), (46, 45, 60, 61), (54, 53, 68, 69), (66, 65, 80, 81), (59, 58, 73, 74), (67, 66, 81, 82), (60, 59, 74, 75), (68, 67, 82, 83), (61, 60, 75, 76), (69, 68, 83, 84), (62, 61, 76, 77), (55, 296, 70), (205, 69, 84), (63, 62, 77, 78), (56, 55, 70, 71), (64, 63, 78, 79), (57, 56, 71, 72), (65, 64, 79, 80), (58, 57, 72, 73), (205, 84, 99), (78, 77, 92, 93), (71, 70, 85, 86), (79, 78, 93, 94), (72, 71, 86, 87), (80, 79, 94, 95), (73, 72, 87, 88), (81, 80, 95, 96), (74, 73, 88, 89), (82, 81, 96, 97), (75, 74, 89, 90), (83, 82, 97, 98), (76, 75, 90, 91), (84, 83, 98, 99), (77, 76, 91, 92), (70, 296, 85), (97, 96, 111, 112), (90, 89, 104, 105), (98, 97, 112, 113), (91, 90, 105, 106), (99, 98, 113, 114), (92, 91, 106, 107), (85, 296, 100), (205, 99, 114), (93, 92, 107, 108), (86, 85, 100, 101), (94, 93, 108, 109), (87, 86, 101, 102), (95, 94, 109, 110), (88, 87, 102, 103), (96, 95, 110, 111), (89, 88, 103, 104), (101, 100, 115, 116), (109, 108, 123, 124), (102, 101, 116, 117), (110, 109, 124, 125), (103, 102, 117, 118), (111, 110, 125, 126), (104, 103, 118, 119), (112, 111, 126, 127), (105, 104, 119, 120), (113, 112, 127, 128), (106, 105, 120, 121), (114, 113, 128, 129), (107, 106, 121, 122), (100, 296, 115), (205, 114, 129), (108, 107, 122, 123), (120, 119, 134, 135), (128, 127, 142, 143), (121, 120, 135, 136), (129, 128, 143, 144), (122, 121, 136, 137), (115, 296, 130), (205, 129, 144), (123, 122, 137, 138), (116, 115, 130, 131), (124, 123, 138, 139), (117, 116, 131, 132), (125, 124, 139, 140), (118, 117, 132, 133), (126, 125, 140, 141), (119, 118, 133, 134), (127, 126, 141, 142), (139, 138, 153, 154), (132, 131, 146, 147), (140, 139, 154, 155), (133, 132, 147, 148), (141, 140, 155, 156), (134, 133, 148, 149), (142, 141, 156, 157), (135, 134, 149, 150), (143, 142, 157, 158), (136, 135, 150, 151), (144, 143, 158, 159), (137, 136, 151, 152), (130, 296, 145), (205, 144, 159), (138, 137, 152, 153), (131, 130, 145, 146), (158, 157, 172, 173), (151, 150, 165, 166), (159, 158, 173, 174), (152, 151, 166, 167), (145, 296, 160), (205, 159, 174), (153, 152, 167, 168), (146, 145, 160, 161), (154, 153, 168, 169), (147, 146, 161, 162), (155, 154, 169, 170), (148, 147, 162, 163), (156, 155, 170, 171), (149, 148, 163, 164), (157, 156, 171, 172), (150, 149, 164, 165), (162, 161, 176, 177), (170, 169, 184, 185), (163, 162, 177, 178), (171, 170, 185, 186), (164, 163, 178, 179), (172, 171, 186, 187), (165, 164, 179, 180), (173, 172, 187, 188), (166, 165, 180, 181), (174, 173, 188, 189), (167, 166, 181, 182), (160, 296, 175), (205, 174, 189), (168, 167, 182, 183), (161, 160, 175, 176), (169, 168, 183, 184), (181, 180, 195, 196), (189, 188, 203, 204), (182, 181, 196, 197), (175, 296, 190), (205, 189, 204), (183, 182, 197, 198), (176, 175, 190, 191), (184, 183, 198, 199), (177, 176, 191, 192), (185, 184, 199, 200), (178, 177, 192, 193), (186, 185, 200, 201), (179, 178, 193, 194), (187, 186, 201, 202), (180, 179, 194, 195), (188, 187, 202, 203), (200, 199, 215, 216), (193, 192, 208, 209), (201, 200, 216, 217), (194, 193, 209, 210), (202, 201, 217, 218), (195, 194, 210, 211), (203, 202, 218, 219), (196, 195, 211, 212), (204, 203, 219, 220), (197, 196, 212, 213), (190, 296, 206), (205, 204, 220), (198, 197, 213, 214), (191, 190, 206, 207), (199, 198, 214, 215), (192, 191, 207, 208), (220, 219, 234, 235), (213, 212, 227, 228), (206, 296, 221), (205, 220, 235), (214, 213, 228, 229), (207, 206, 221, 222), (215, 214, 229, 230), (208, 207, 222, 223), (216, 215, 230, 231), (209, 208, 223, 224), (217, 216, 231, 232), (210, 209, 224, 225), (218, 217, 232, 233), (211, 210, 225, 226), (219, 218, 233, 234), (212, 211, 226, 227), (232, 231, 246, 247), (225, 224, 239, 240), (233, 232, 247, 248), (226, 225, 240, 241), (234, 233, 248, 249), (227, 226, 241, 242), (235, 234, 249, 250), (228, 227, 242, 243), (221, 296, 236), (205, 235, 250), (229, 228, 243, 244), (222, 221, 236, 237), (230, 229, 244, 245), (223, 222, 237, 238), (231, 230, 245, 246), (224, 223, 238, 239), (236, 296, 251), (205, 250, 265), (244, 243, 258, 259), (237, 236, 251, 252), (245, 244, 259, 260), (238, 237, 252, 253), (246, 245, 260, 261), (239, 238, 253, 254), (247, 246, 261, 262), (240, 239, 254, 255), (248, 247, 262, 263), (241, 240, 255, 256), (249, 248, 263, 264), (242, 241, 256, 257), (250, 249, 264, 265), (243, 242, 257, 258), (255, 254, 269, 270), (263, 262, 277, 278), (256, 255, 270, 271), (264, 263, 278, 279), (257, 256, 271, 272), (265, 264, 279, 280), (258, 257, 272, 273), (251, 296, 266), (205, 265, 280), (259, 258, 273, 274), (252, 251, 266, 267), (260, 259, 274, 275), (253, 252, 267, 268), (261, 260, 275, 276), (254, 253, 268, 269), (262, 261, 276, 277), (274, 273, 288, 289), (267, 266, 281, 282), (275, 274, 289, 290), (268, 267, 282, 283), (276, 275, 290, 291), (269, 268, 283, 284), (277, 276, 291, 292), (270, 269, 284, 285), (278, 277, 292, 293), (271, 270, 285, 286), (279, 278, 293, 294), (272, 271, 286, 287), (280, 279, 294, 295), (273, 272, 287, 288), (266, 296, 281), (205, 280, 295), (293, 292, 308, 309), (286, 285, 301, 302), (294, 293, 309, 310), (287, 286, 302, 303), (295, 294, 310, 311), (288, 287, 303, 304), (281, 296, 297), (205, 295, 311), (289, 288, 304, 305), (282, 281, 297, 298), (290, 289, 305, 306), (283, 282, 298, 299), (291, 290, 306, 307), (284, 283, 299, 300), (292, 291, 307, 308), (285, 284, 300, 301), (298, 297, 312, 313), (306, 305, 320, 321), (299, 298, 313, 314), (307, 306, 321, 322), (300, 299, 314, 315), (308, 307, 322, 323), (301, 300, 315, 316), (309, 308, 323, 324), (302, 301, 316, 317), (310, 309, 324, 325), (303, 302, 317, 318), (311, 310, 325, 326), (304, 303, 318, 319), (297, 296, 312), (205, 311, 326), (305, 304, 319, 320), (317, 316, 331, 332), (325, 324, 339, 340), (318, 317, 332, 333), (326, 325, 340, 341), (319, 318, 333, 334), (312, 296, 327), (205, 326, 341), (320, 319, 334, 335), (313, 312, 327, 328), (321, 320, 335, 336), (314, 313, 328, 329), (322, 321, 336, 337), (315, 314, 329, 330), (323, 322, 337, 338), (316, 315, 330, 331), (324, 323, 338, 339), (336, 335, 350, 351), (329, 328, 343, 344), (337, 336, 351, 352), (330, 329, 344, 345), (338, 337, 352, 353), (331, 330, 345, 346), (339, 338, 353, 354), (332, 331, 346, 347), (340, 339, 354, 355), (333, 332, 347, 348), (341, 340, 355, 356), (334, 333, 348, 349), (327, 296, 342), (205, 341, 356), (335, 334, 349, 350), (328, 327, 342, 343), (355, 354, 369, 370), (348, 347, 362, 363), (356, 355, 370, 371), (349, 348, 363, 364), (342, 296, 357), (205, 356, 371), (350, 349, 364, 365), (343, 342, 357, 358), (351, 350, 365, 366), (344, 343, 358, 359), (352, 351, 366, 367), (345, 344, 359, 360), (353, 352, 367, 368), (346, 345, 360, 361), (354, 353, 368, 369), (347, 346, 361, 362), (367, 366, 381, 382), (360, 359, 374, 375), (368, 367, 382, 383), (361, 360, 375, 376), (369, 368, 383, 384), (362, 361, 376, 377), (370, 369, 384, 385), (363, 362, 377, 378), (371, 370, 385, 386), (364, 363, 378, 379), (357, 296, 372), (205, 371, 386), (365, 364, 379, 380), (358, 357, 372, 373), (366, 365, 380, 381), (359, 358, 373, 374), (386, 385, 400, 401), (379, 378, 393, 394), (372, 296, 387), (205, 386, 401), (380, 379, 394, 395), (373, 372, 387, 388), (381, 380, 395, 396), (374, 373, 388, 389), (382, 381, 396, 397), (375, 374, 389, 390), (383, 382, 397, 398), (376, 375, 390, 391), (384, 383, 398, 399), (377, 376, 391, 392), (385, 384, 399, 400), (378, 377, 392, 393), (390, 389, 404, 405), (398, 397, 412, 413), (391, 390, 405, 406), (399, 398, 413, 414), (392, 391, 406, 407), (400, 399, 414, 415), (393, 392, 407, 408), (401, 400, 415, 416), (394, 393, 408, 409), (387, 296, 402), (205, 401, 416), (395, 394, 409, 410), (388, 387, 402, 403), (396, 395, 410, 411), (389, 388, 403, 404), (397, 396, 411, 412), (409, 408, 423, 424), (402, 296, 417), (205, 416, 431), (410, 409, 424, 425), (403, 402, 417, 418), (411, 410, 425, 426), (404, 403, 418, 419), (412, 411, 426, 427), (405, 404, 419, 420), (413, 412, 427, 428), (406, 405, 420, 421), (414, 413, 428, 429), (407, 406, 421, 422), (415, 414, 429, 430), (408, 407, 422, 423), (416, 415, 430, 431), (428, 427, 442, 443), (421, 420, 435, 436), (429, 428, 443, 444), (422, 421, 436, 437), (430, 429, 444, 445), (423, 422, 437, 438), (431, 430, 445, 446), (424, 423, 438, 439), (417, 296, 432), (205, 431, 446), (425, 424, 439, 440), (418, 417, 432, 433), (426, 425, 440, 441), (419, 418, 433, 434), (427, 426, 441, 442), (420, 419, 434, 435), (432, 296, 447), (205, 446, 461), (440, 439, 454, 455), (433, 432, 447, 448), (441, 440, 455, 456), (434, 433, 448, 449), (442, 441, 456, 457), (435, 434, 449, 450), (443, 442, 457, 458), (436, 435, 450, 451), (444, 443, 458, 459), (437, 436, 451, 452), (445, 444, 459, 460), (438, 437, 452, 453), (446, 445, 460, 461), (439, 438, 453, 454), (451, 450, 465, 466), (459, 458, 473, 474), (452, 451, 466, 467), (460, 459, 474, 475), (453, 452, 467, 468), (461, 460, 475, 476), (454, 453, 468, 469), (447, 296, 462), (205, 461, 476), (455, 454, 469, 470), (448, 447, 462, 463), (456, 455, 470, 471), (449, 448, 463, 464), (457, 456, 471, 472), (450, 449, 464, 465), (458, 457, 472, 473), (470, 469, 7, 8), (463, 462, 0, 1), (471, 470, 8, 477), (464, 463, 1, 2), (472, 471, 477, 478), (465, 464, 2, 3), (473, 472, 478, 479), (466, 465, 3, 4), (474, 473, 479, 9), (467, 466, 4, 5), (475, 474, 9, 480), (468, 467, 5, 6), (476, 475, 480, 481), (469, 468, 6, 7), (462, 296, 0), (205, 476, 481)])
me_sphere.polygons.foreach_set('use_smooth', [True] * 512)
me_sphere.materials.append(mat_material_002)
me_sphere.use_remesh_preserve_volume = False
me_sphere.use_remesh_preserve_attributes = False
me_sphere.use_mirror_vertex_groups = False
me_sphere.update()

# ---- objects
ob_cylinder = bpy.data.objects.new('Cylinder', me_cylinder)
ob_sphere_001 = bpy.data.objects.new('Sphere.001', me_sphere_001)
ob_sphere = bpy.data.objects.new('Sphere', me_sphere)

# ---- transforms, parenting, visibility, modifiers, constraints
ob_cylinder.location = (0.0, 0.0, 0.0)
ob_cylinder.scale = (0.3145, 0.3145, 1.232)
ob_cylinder.lineart.crease_threshold = 0.0
ob_sphere_001.parent = ob_cylinder
ob_sphere_001.matrix_parent_inverse = Matrix(((3.179, 0.0, 0.0, 0.0), (0.0, 3.179, 0.0, 0.0), (0.0, 0.0, 0.812, 0.0), (0.0, 0.0, 0.0, 1.0)))
ob_sphere_001.location = (-1.324, -0.05935, -0.4496)
ob_sphere_001.scale = (0.6201, 0.6201, 0.6201)
ob_sphere_001.lineart.crease_threshold = 0.0
ob_sphere.parent = ob_cylinder
ob_sphere.matrix_parent_inverse = Matrix(((3.179, 0.0, 0.0, 0.0), (0.0, 3.179, 0.0, 0.0), (0.0, 0.0, 0.812, 0.0), (0.0, 0.0, 0.0, 1.0)))
ob_sphere.location = (1.219, 0.07663, 0.3861)
ob_sphere.scale = (1.0, 1.0, 1.0)
ob_sphere.lineart.crease_threshold = 0.0

# ---- collection membership
col_collection_1.objects.link(ob_cylinder)
col_collection_1.objects.link(ob_sphere_001)
col_collection_1.objects.link(ob_sphere)

# ---- scene / render settings (as saved in the file)
scene.frame_start = 1; scene.frame_end = 36; scene.frame_set(1)
scene.render.engine = 'BLENDER_EEVEE_NEXT'
scene.render.resolution_percentage = 50
scene.render.dither_intensity = 0.0
scene.cycles.use_denoising = False
scene.cycles.samples = 128
scene.cycles.sampling_pattern = 'TABULATED_SOBOL'
scene.cycles.use_adaptive_sampling = False
scene.cycles.use_light_tree = False
scene.cycles.blur_glossy = 0.0
scene.cycles.sample_clamp_indirect = 0.0
scene.view_settings.view_transform = 'Standard'
bpy.context.view_layer.update()

# ---- added for rendering (the .blend has no active camera and no usable light): camera, sun
cam_auto = bpy.data.cameras.new('AutoCamera')
cam_auto.lens = 50.0
cam_auto.sensor_width = 36.0
cam_auto.clip_end = 1000.0
ob_auto_camera = bpy.data.objects.new('AutoCamera', cam_auto)
scene.collection.objects.link(ob_auto_camera)
ob_auto_camera.location = (4.97601, -5.73014, 4.02936)
ob_auto_camera.rotation_euler = (1.09748, -7.21219e-08, 0.694738)
scene.camera = ob_auto_camera
light_auto_sun = bpy.data.lights.new('AutoSun', 'SUN')
light_auto_sun.energy = 3.0
light_auto_sun.angle = 0.0523599
ob_auto_sun = bpy.data.objects.new('AutoSun', light_auto_sun)
scene.collection.objects.link(ob_auto_sun)
ob_auto_sun.rotation_euler = (0.872665, 0.174533, 0.523599)
bpy.context.view_layer.update()
